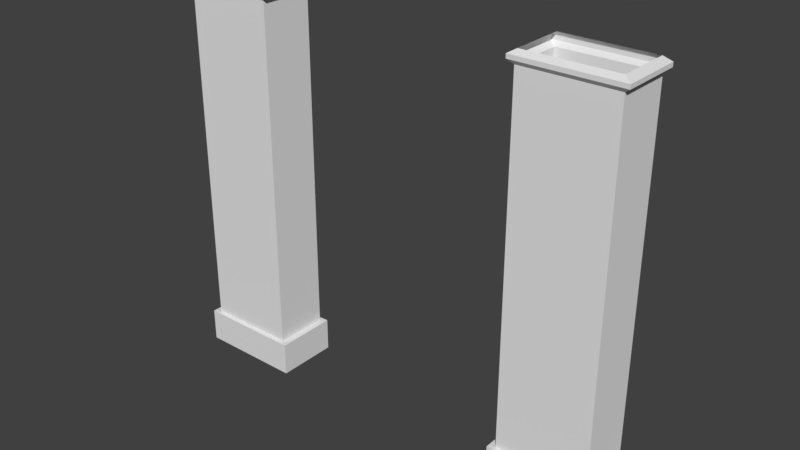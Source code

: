 # Source: Praca_do_Comercio.blend  (saved by Blender 2.78.0; exported with 4.5.12 LTS)
import bpy
from mathutils import Matrix  # noqa: F401  (used for matrix-valued properties, if any)

bpy.ops.wm.read_factory_settings(use_empty=True)
scene = bpy.context.scene
scene.name = 'Scene'

# ---- collections
col_collection_1 = bpy.data.collections.new('Collection 1'); scene.collection.children.link(col_collection_1)

# ---- world
world_world = bpy.data.worlds.new('World'); scene.world = world_world
world_world.color = (0.05088, 0.05088, 0.05088)
world_world.use_sun_shadow = False
world_world.sun_shadow_jitter_overblur = 0.0
world_world.cycles.sampling_method = 'MANUAL'

# ---- meshes
me_plane = bpy.data.meshes.new('Plane')
me_plane.from_pydata([(3.997, -1.0, 0.0), (7.366, -1.0, 0.0), (3.997, 1.0, 0.0), (7.366, 1.0, 0.0), (3.997, -1.0, 1.073), (7.366, -1.0, 1.073), (3.997, 1.0, 1.073), (7.366, 1.0, 1.073), (3.997, -1.0, 1.073), (7.366, -1.0, 1.073), (3.997, 1.0, 1.073), (7.366, 1.0, 1.073), (4.211, -0.8726, 1.073), (7.151, -0.8726, 1.073), (4.211, 0.8726, 1.073), (7.151, 0.8726, 1.073), (4.211, -0.8726, 12.31), (7.151, -0.8726, 12.31), (4.211, 0.8726, 12.31), (7.151, 0.8726, 12.31), (4.211, -0.8726, 12.31), (7.151, -0.8726, 12.31), (4.211, 0.8726, 12.31), (7.151, 0.8726, 12.31), (4.033, -0.9783, 12.44), (7.329, -0.9783, 12.44), (4.033, 0.9783, 12.44), (7.329, 0.9783, 12.44), (4.033, -0.9783, 12.57), (7.329, -0.9783, 12.57), (4.033, 0.9783, 12.57), (7.329, 0.9783, 12.57), (4.26, -0.8437, 12.71), (7.103, -0.8437, 12.71), (4.26, 0.8437, 12.71), (7.103, 0.8437, 12.71)], [], [(0, 2, 3, 1), (5, 7, 11, 9), (1, 3, 7, 5), (2, 0, 4, 6), (3, 2, 6, 7), (0, 1, 5, 4), (11, 10, 14, 15), (6, 4, 8, 10), (7, 6, 10, 11), (4, 5, 9, 8), (13, 15, 19, 17), (8, 9, 13, 12), (9, 11, 15, 13), (10, 8, 12, 14), (17, 19, 23, 21), (14, 12, 16, 18), (15, 14, 18, 19), (12, 13, 17, 16), (23, 22, 26, 27), (18, 16, 20, 22), (19, 18, 22, 23), (16, 17, 21, 20), (25, 27, 31, 29), (20, 21, 25, 24), (21, 23, 27, 25), (22, 20, 24, 26), (30, 28, 32, 34), (26, 24, 28, 30), (27, 26, 30, 31), (24, 25, 29, 28), (31, 30, 34, 35), (28, 29, 33, 32), (29, 31, 35, 33)])
me_plane.use_remesh_preserve_volume = False
me_plane.use_remesh_preserve_attributes = False
me_plane.use_mirror_vertex_groups = False
me_plane.update()

# ---- objects
ob_plane = bpy.data.objects.new('Plane', me_plane)

# ---- transforms, parenting, visibility, modifiers, constraints
ob_plane.location = (0.0, 0.0, 0.0)
ob_plane.scale = (0.431, 0.431, 0.431)
ob_plane.lineart.crease_threshold = 0.0
_m = ob_plane.modifiers.new('Mirror', 'MIRROR')

# ---- collection membership
col_collection_1.objects.link(ob_plane)

# ---- scene / render settings (as saved in the file)
scene.frame_start = 1; scene.frame_end = 250; scene.frame_set(1)
scene.render.engine = 'BLENDER_EEVEE_NEXT'
scene.render.resolution_percentage = 50
scene.render.dither_intensity = 0.0
scene.cycles.use_denoising = False
scene.cycles.samples = 128
scene.cycles.sampling_pattern = 'TABULATED_SOBOL'
scene.cycles.light_sampling_threshold = 0.0
scene.cycles.use_adaptive_sampling = False
scene.cycles.use_light_tree = False
scene.cycles.blur_glossy = 0.0
scene.cycles.sample_clamp_indirect = 0.0
scene.view_settings.view_transform = 'Standard'
bpy.context.view_layer.update()

# ---- added for rendering (the .blend has no active camera and no usable light): camera, sun
cam_auto = bpy.data.cameras.new('AutoCamera')
cam_auto.lens = 50.0
cam_auto.sensor_width = 36.0
cam_auto.clip_end = 1000.0
ob_auto_camera = bpy.data.objects.new('AutoCamera', cam_auto)
scene.collection.objects.link(ob_auto_camera)
ob_auto_camera.location = (7.79911, -9.35894, 8.97778)
ob_auto_camera.rotation_euler = (1.09748, -7.21219e-08, 0.694738)
scene.camera = ob_auto_camera
light_auto_sun = bpy.data.lights.new('AutoSun', 'SUN')
light_auto_sun.energy = 3.0
light_auto_sun.angle = 0.0523599
ob_auto_sun = bpy.data.objects.new('AutoSun', light_auto_sun)
scene.collection.objects.link(ob_auto_sun)
ob_auto_sun.rotation_euler = (0.872665, 0.174533, 0.523599)
bpy.context.view_layer.update()
